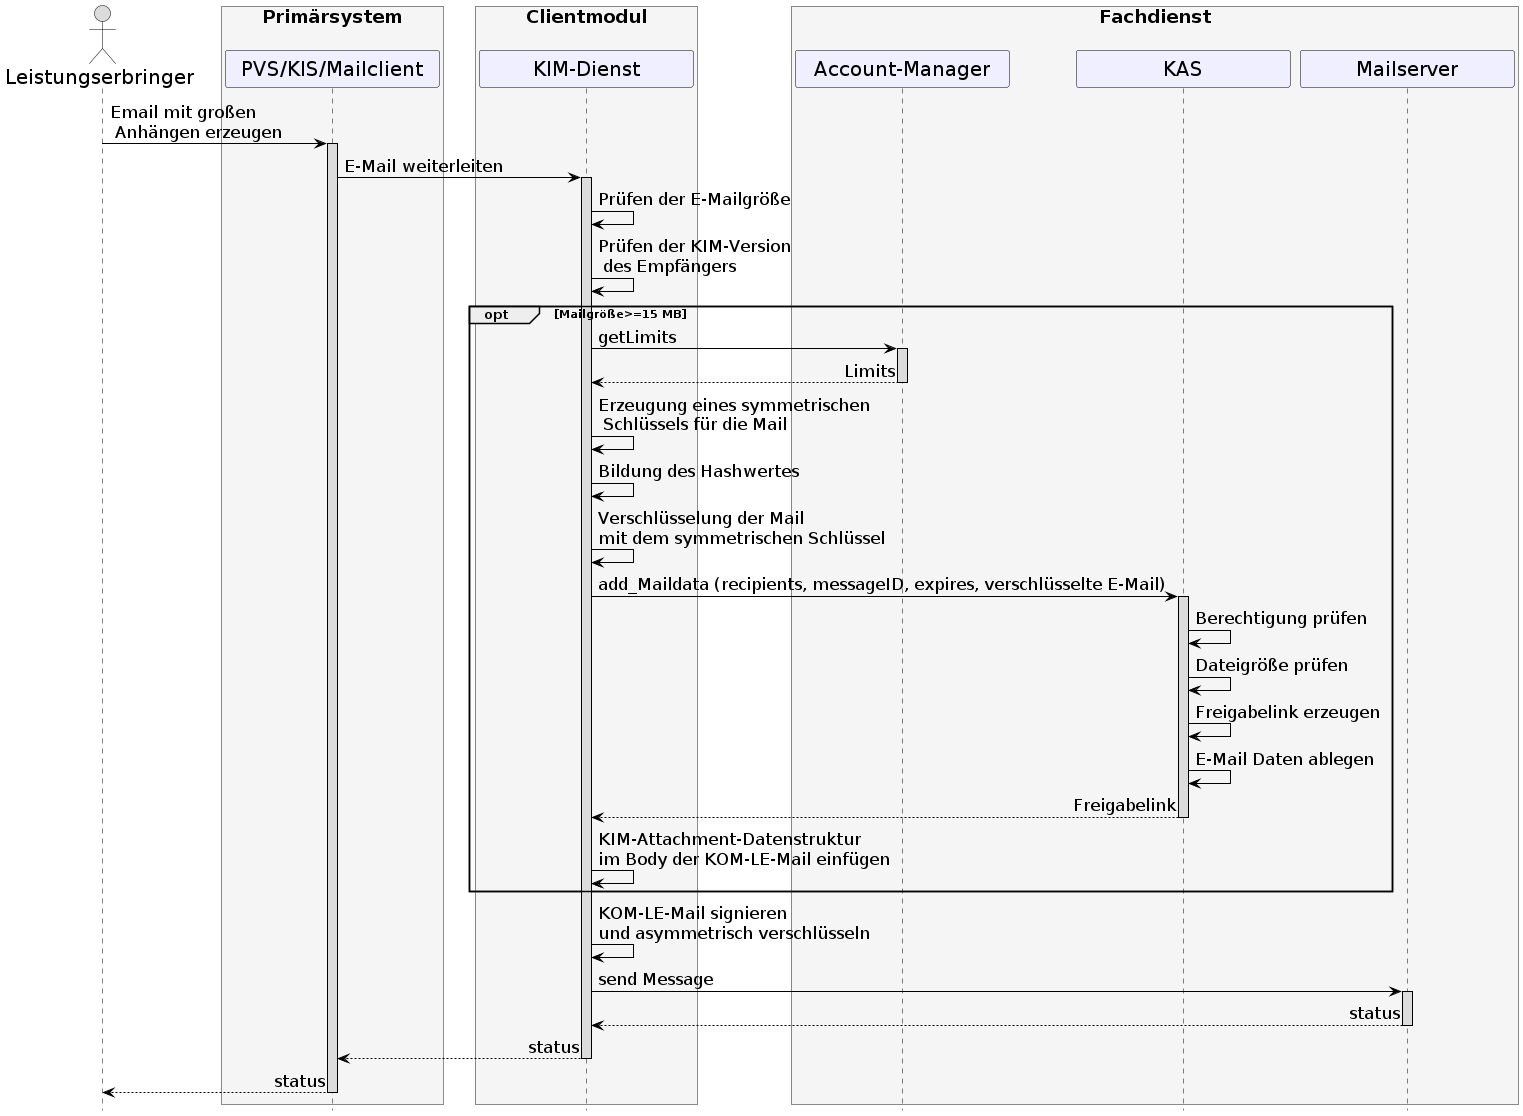

The diagram above was rendered by PlantUML. Its source (embedded in the PNG):
@startuml
skinparam sequenceMessageAlign direction
skinparam minClassWidth 200
skinparam BoxPadding 15
skinparam sequenceReferenceHeaderBackgroundColor palegreen
scale max 2048 width
hide footbox

skinparam sequence {
ArrowColor black
ArrowFontSize 17
ActorBorderColor black
LifeLineBorderColor black
LifeLineBackgroundColor Gainsboro

ParticipantBorderColor Motivation
ParticipantBackgroundColor Motivation
ParticipantFontSize 20
ParticipantFontColor black
ParticipantBorderColor Black
ParticipantBackgroundColor MOTIVATION

ActorBackgroundColor Gainsboro
ActorFontColor black
ActorFontSize 20
ActorFontName Aapex
}
      actor L as "Leistungserbringer"
      box <size:18>Primärsystem\n #WhiteSmoke
            participant P as "PVS/KIS/Mailclient"
      end box
      box <size:18>Clientmodul\n #WhiteSmoke
      participant KM as "KIM-Dienst"
      end box
      box <size:18>Fachdienst\n #WhiteSmoke
      participant AM as "Account-Manager"
      participant K as "KAS"
      participant MS as "Mailserver"
      end box

L->P: Email mit großen\n Anhängen erzeugen
 activate P
 P->KM: E-Mail weiterleiten
 activate KM
 KM->KM: Prüfen der E-Mailgröße
 KM->KM: Prüfen der KIM-Version\n des Empfängers
 opt Mailgröße>=15 MB
 KM->AM: getLimits
 activate AM
 AM-->KM: Limits
 deactivate AM
 KM->KM: Erzeugung eines symmetrischen\n Schlüssels für die Mail
 KM->KM: Bildung des Hashwertes
 KM->KM: Verschlüsselung der Mail \nmit dem symmetrischen Schlüssel
 KM->K: add_Maildata (recipients, messageID, expires, verschlüsselte E-Mail)
 activate K
 K->K: Berechtigung prüfen
 K->K: Dateigröße prüfen
 K->K: Freigabelink erzeugen
 K->K: E-Mail Daten ablegen
 K-->KM: Freigabelink
 deactivate K
 KM->KM: KIM-Attachment-Datenstruktur \nim Body der KOM-LE-Mail einfügen
 end
 KM->KM: KOM-LE-Mail signieren \nund asymmetrisch verschlüsseln
 KM->MS++: send Message
 MS-->KM--: status
 KM-->P:status
 deactivate KM
 P-->L:status
 deactivate P
@enduml